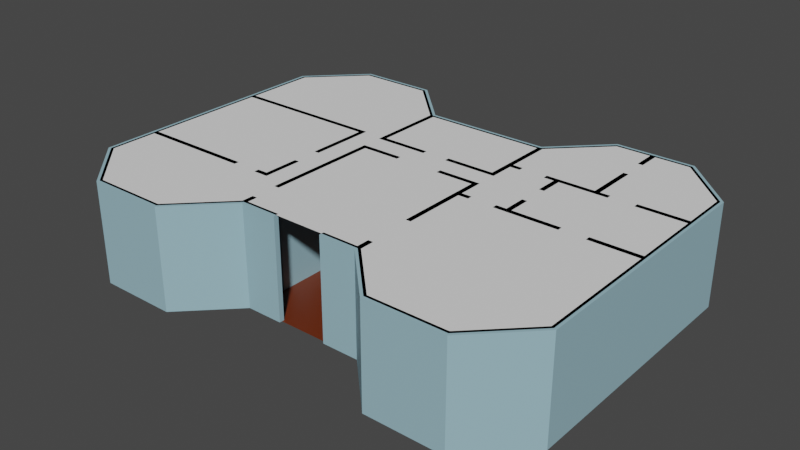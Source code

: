 # Source: ComplexWalls.blend  (saved by Blender 4.3.34; exported with 4.5.12 LTS)
import bpy
from mathutils import Matrix  # noqa: F401  (used for matrix-valued properties, if any)

bpy.ops.wm.read_factory_settings(use_empty=True)
scene = bpy.context.scene
scene.name = 'Scene'

# ---- collections
col_collection = bpy.data.collections.new('Collection'); scene.collection.children.link(col_collection)

# ---- materials (node trees are filled in below, after node groups)
mat_walls = bpy.data.materials.new('Walls')
mat_floor = bpy.data.materials.new('Floor')

# ---- material node trees
mat_walls.use_nodes = True; mat_walls.node_tree.nodes.clear()
_N = mat_walls.node_tree.nodes; _L = mat_walls.node_tree.links
n0 = _N.new('ShaderNodeBsdfPrincipled'); n0.name = 'Principled BSDF'; n0.location = (10, 300)
n0.inputs[0].default_value = (0.3176, 0.5206, 0.5996, 1.0)
n1 = _N.new('ShaderNodeOutputMaterial'); n1.name = 'Material Output'; n1.location = (300, 300)
_L.new(n0.outputs[0], n1.inputs[0])
n1.is_active_output = True
mat_floor.use_nodes = True; mat_floor.node_tree.nodes.clear()
_N = mat_floor.node_tree.nodes; _L = mat_floor.node_tree.links
n0 = _N.new('ShaderNodeBsdfPrincipled'); n0.name = 'Principled BSDF'; n0.location = (10, 300)
n0.inputs[0].default_value = (0.1456, 0.02414, 0.003063, 1.0)
n1 = _N.new('ShaderNodeOutputMaterial'); n1.name = 'Material Output'; n1.location = (300, 300)
_L.new(n0.outputs[0], n1.inputs[0])
n1.is_active_output = True

# ---- world
world_world = bpy.data.worlds.new('World'); scene.world = world_world
world_world.use_nodes = True; world_world.node_tree.nodes.clear()
_N = world_world.node_tree.nodes; _L = world_world.node_tree.links
n0 = _N.new('ShaderNodeOutputWorld'); n0.name = 'World Output'; n0.location = (300, 300)
n1 = _N.new('ShaderNodeBackground'); n1.name = 'Background'; n1.location = (10, 300)
n1.inputs[0].default_value = (0.05088, 0.05088, 0.05088, 1.0)
_L.new(n1.outputs[0], n0.inputs[0])
n0.is_active_output = True
world_world.color = (0.05088, 0.05088, 0.05088)
world_world.use_sun_shadow = False
world_world.sun_shadow_jitter_overblur = 0.0

# ---- meshes
me_complexwalls = bpy.data.meshes.new('complexWalls')
me_complexwalls.from_pydata([(-2.598, -5.56, 1.192e-07), (2.402, -5.56, 1.192e-07), (-2.598, 4.44, 1.192e-07), (2.402, 4.44, 1.192e-07), (4.402, 6.44, 1.192e-07), (7.402, 6.44, 1.192e-07), (9.402, 4.44, 1.192e-07), (9.402, -5.56, 1.192e-07), (7.402, -7.56, 1.192e-07), (4.402, -7.56, 1.192e-07), (-4.598, -7.56, 1.192e-07), (-7.598, -7.56, 1.192e-07), (-9.598, -5.56, 1.192e-07), (-9.598, 4.44, 1.192e-07), (-7.598, 6.44, 1.192e-07), (-4.598, 6.44, 1.192e-07), (-2.598, 1.44, 1.192e-07), (-2.598, 0.44, 1.192e-07), (-0.5996, 1.441, 1.192e-07), (2.402, 1.44, 1.192e-07), (2.4, 0.4415, 1.192e-07), (0.4004, 1.441, 1.192e-07), (0.8004, 0.4415, 1.192e-07), (-0.9996, 0.4415, 1.192e-07), (2.4, -3.159, 1.192e-07), (2.4, -4.959, 1.192e-07), (-2.6, -4.059, 1.192e-07), (-2.6, -5.059, 1.192e-07), (-1.1, -5.559, 1.192e-07), (0.9004, -5.559, 1.192e-07), (9.402, -0.56, 1.192e-07), (7.4, -0.5585, 1.192e-07), (9.402, 2.44, 1.192e-07), (7.4, 2.441, 1.192e-07), (5.902, 6.44, 1.192e-07), (5.9, 5.441, 1.192e-07), (5.902, 4.44, 1.192e-07), (5.902, 2.44, 1.192e-07), (6.4, 2.441, 1.192e-07), (4.402, 2.44, 1.192e-07), (3.9, 2.441, 1.192e-07), (4.4, 1.441, 1.192e-07), (2.402, 2.44, 1.192e-07), (2.9, 2.441, 1.192e-07), (4.4, 0.4415, 1.192e-07), (4.402, -0.56, 1.192e-07), (6.4, -0.5585, 1.192e-07), (3.9, -0.5585, 1.192e-07), (2.4, -0.5585, 1.192e-07), (2.9, -0.5585, 1.192e-07), (-9.6, 1.441, 1.192e-07), (-3.6, 1.441, 1.192e-07), (-3.6, -1.059, 1.192e-07), (-3.6, -2.059, 1.192e-07), (-3.6, -3.559, 1.192e-07), (-4.1, -3.559, 1.192e-07), (-5.1, -3.559, 1.192e-07), (-9.6, -3.559, 1.192e-07), (-2.598, -5.56, 4.0), (2.402, -5.56, 4.0), (-2.598, 4.44, 4.0), (2.402, 4.44, 4.0), (4.402, 6.44, 4.0), (7.402, 6.44, 4.0), (9.402, 4.44, 4.0), (9.402, -5.56, 4.0), (7.402, -7.56, 4.0), (4.402, -7.56, 4.0), (-4.598, -7.56, 4.0), (-7.598, -7.56, 4.0), (-9.598, -5.56, 4.0), (-9.598, 4.44, 4.0), (-7.598, 6.44, 4.0), (-4.598, 6.44, 4.0), (-2.598, 1.44, 4.0), (-2.598, 0.44, 4.0), (-0.5996, 1.441, 4.0), (2.402, 1.44, 4.0), (2.4, 0.4415, 4.0), (0.4004, 1.441, 4.0), (0.8004, 0.4415, 4.0), (-0.9996, 0.4415, 4.0), (2.4, -3.159, 4.0), (2.4, -4.959, 4.0), (-2.6, -4.059, 4.0), (-2.6, -5.059, 4.0), (-1.1, -5.559, 4.0), (0.9004, -5.559, 4.0), (9.402, -0.56, 4.0), (7.4, -0.5585, 4.0), (9.402, 2.44, 4.0), (7.4, 2.441, 4.0), (5.902, 6.44, 4.0), (5.9, 5.441, 4.0), (5.902, 4.44, 4.0), (5.902, 2.44, 4.0), (6.4, 2.441, 4.0), (4.402, 2.44, 4.0), (3.9, 2.441, 4.0), (4.4, 1.441, 4.0), (2.402, 2.44, 4.0), (2.9, 2.441, 4.0), (4.4, 0.4415, 4.0), (4.402, -0.56, 4.0), (6.4, -0.5585, 4.0), (3.9, -0.5585, 4.0), (2.4, -0.5585, 4.0), (2.9, -0.5585, 4.0), (-9.6, 1.441, 4.0), (-3.6, 1.441, 4.0), (-3.6, -1.059, 4.0), (-3.6, -2.059, 4.0), (-3.6, -3.559, 4.0), (-4.1, -3.559, 4.0), (-5.1, -3.559, 4.0), (-9.6, -3.559, 4.0)], [], [(51, 109, 110, 52), (17, 26, 84, 75), (1, 25, 83, 59), (53, 54, 112, 111), (0, 28, 86, 58), (27, 0, 58, 85), (54, 55, 113, 112), (32, 90, 88, 30), (29, 1, 59, 87), (30, 88, 89, 31), (42, 100, 61, 3), (12, 70, 115, 57), (6, 64, 90, 32), (3, 2, 60, 61), (56, 114, 115, 57), (32, 90, 91, 33), (3, 61, 62, 4), (4, 62, 92, 34), (34, 92, 63, 5), (34, 92, 93, 35), (5, 63, 64, 6), (19, 77, 100, 42), (30, 88, 65, 7), (7, 65, 66, 8), (37, 38, 96, 95), (8, 66, 67, 9), (37, 95, 97, 39), (1, 9, 67, 59), (39, 97, 98, 40), (0, 58, 68, 10), (39, 41, 99, 97), (10, 68, 69, 11), (11, 69, 70, 12), (50, 108, 71, 13), (95, 37, 36, 94), (13, 71, 72, 14), (42, 100, 101, 43), (14, 72, 73, 15), (57, 115, 108, 50), (2, 15, 73, 60), (44, 102, 103, 45), (2, 16, 74, 60), (45, 46, 104, 103), (16, 18, 76, 74), (45, 103, 105, 47), (21, 79, 77, 19), (24, 82, 106, 48), (48, 106, 78, 20), (48, 106, 107, 49), (20, 22, 80, 78), (50, 108, 109, 51), (23, 17, 75, 81)])
_uv = me_complexwalls.uv_layers.new(name='UVMap')
_uv.uv.foreach_set('vector', [0.0, 0.0, 0.0, 0.0, 0.0, 0.0, 0.0, 0.0, 0.0, 0.0, 0.0, 0.0, 0.0, 0.0, 0.0, 0.0, 0.0, 0.0, 0.0, 0.0, 0.0, 0.0, 0.0, 0.0, 0.0, 0.0, 0.0, 0.0, 0.0, 0.0, 0.0, 0.0, 0.0, 0.0, 0.0, 0.0, 0.0, 0.0, 0.0, 0.0, 0.0, 0.0, 0.0, 0.0, 0.0, 0.0, 0.0, 0.0, 0.0, 0.0, 0.0, 0.0, 0.0, 0.0, 0.0, 0.0, 0.0, 0.0, 0.0, 0.0, 0.0, 0.0, 0.0, 0.0, 0.0, 0.0, 0.0, 0.0, 0.0, 0.0, 0.0, 0.0, 0.0, 0.0, 0.0, 0.0, 0.0, 0.0, 0.0, 0.0, 0.0, 0.0, 0.0, 0.0, 0.0, 0.0, 0.0, 0.0, 0.0, 0.0, 0.0, 0.0, 0.0, 0.0, 0.0, 0.0, 0.0, 0.0, 0.0, 0.0, 0.0, 0.0, 0.0, 0.0, 0.0, 0.0, 0.0, 0.0, 0.0, 0.0, 0.0, 0.0, 0.0, 0.0, 0.0, 0.0, 0.0, 0.0, 0.0, 0.0, 0.0, 0.0, 0.0, 0.0, 0.0, 0.0, 0.0, 0.0, 0.0, 0.0, 0.0, 0.0, 0.0, 0.0, 0.0, 0.0, 0.0, 0.0, 0.0, 0.0, 0.0, 0.0, 0.0, 0.0, 0.0, 0.0, 0.0, 0.0, 0.0, 0.0, 0.0, 0.0, 0.0, 0.0, 0.0, 0.0, 0.0, 0.0, 0.0, 0.0, 0.0, 0.0, 0.0, 0.0, 0.0, 0.0, 0.0, 0.0, 0.0, 0.0, 0.0, 0.0, 0.0, 0.0, 0.0, 0.0, 0.0, 0.0, 0.0, 0.0, 0.0, 0.0, 0.0, 0.0, 0.0, 0.0, 0.0, 0.0, 0.0, 0.0, 0.0, 0.0, 0.0, 0.0, 0.0, 0.0, 0.0, 0.0, 0.0, 0.0, 0.0, 0.0, 0.0, 0.0, 0.0, 0.0, 0.0, 0.0, 0.0, 0.0, 0.0, 0.0, 0.0, 0.0, 0.0, 0.0, 0.0, 0.0, 0.0, 0.0, 0.0, 0.0, 0.0, 0.0, 0.0, 0.0, 0.0, 0.0, 0.0, 0.0, 0.0, 0.0, 0.0, 0.0, 0.0, 0.0, 0.0, 0.0, 0.0, 0.0, 0.0, 0.0, 0.0, 0.0, 0.0, 0.0, 0.0, 0.0, 0.0, 0.0, 0.0, 0.0, 0.0, 0.0, 0.0, 0.0, 0.0, 0.0, 0.0, 0.0, 0.0, 0.0, 0.0, 0.0, 0.0, 0.0, 0.0, 0.0, 0.0, 0.0, 0.0, 0.0, 0.0, 0.0, 0.0, 0.0, 0.0, 0.0, 0.0, 0.0, 0.0, 0.0, 0.0, 0.0, 0.0, 0.0, 0.0, 0.0, 0.0, 0.0, 0.0, 0.0, 0.0, 0.0, 0.0, 0.0, 0.0, 0.0, 0.0, 0.0, 0.0, 0.0, 0.0, 0.0, 0.0, 0.0, 0.0, 0.0, 0.0, 0.0, 0.0, 0.0, 0.0, 0.0, 0.0, 0.0, 0.0, 0.0, 0.0, 0.0, 0.0, 0.0, 0.0, 0.0, 0.0, 0.0, 0.0, 0.0, 0.0, 0.0, 0.0, 0.0, 0.0, 0.0, 0.0, 0.0, 0.0, 0.0, 0.0, 0.0, 0.0, 0.0, 0.0, 0.0, 0.0, 0.0, 0.0, 0.0, 0.0, 0.0, 0.0, 0.0, 0.0, 0.0, 0.0, 0.0, 0.0, 0.0, 0.0, 0.0, 0.0, 0.0, 0.0, 0.0, 0.0, 0.0, 0.0, 0.0, 0.0, 0.0, 0.0, 0.0, 0.0, 0.0, 0.0, 0.0, 0.0, 0.0, 0.0, 0.0, 0.0, 0.0, 0.0, 0.0, 0.0, 0.0, 0.0, 0.0, 0.0, 0.0, 0.0, 0.0, 0.0, 0.0, 0.0, 0.0, 0.0, 0.0, 0.0, 0.0, 0.0, 0.0, 0.0, 0.0, 0.0, 0.0, 0.0, 0.0, 0.0, 0.0, 0.0, 0.0, 0.0, 0.0, 0.0, 0.0])
me_complexwalls.materials.append(mat_walls)
me_complexwalls.update()
me_complexceiling = bpy.data.meshes.new('complexCeiling')
me_complexceiling.from_pydata([(-2.598, -5.56, 4.0), (2.402, -5.56, 4.0), (-2.598, 4.44, 4.0), (2.402, 4.44, 4.0), (4.402, 6.44, 4.0), (7.402, 6.44, 4.0), (9.402, 4.44, 4.0), (9.402, -5.56, 4.0), (7.402, -7.56, 4.0), (4.402, -7.56, 4.0), (-4.598, -7.56, 4.0), (-7.598, -7.56, 4.0), (-9.598, -5.56, 4.0), (-9.598, 4.44, 4.0), (-7.598, 6.44, 4.0), (-4.598, 6.44, 4.0)], [], [(0, 2, 3, 1), (2, 0, 10, 15), (14, 15, 10, 11), (13, 14, 11, 12), (8, 9, 4, 5), (5, 6, 7, 8), (4, 9, 1, 3)])
_uv = me_complexceiling.uv_layers.new(name='UVMap')
_uv.uv.foreach_set('vector', [0.0, 0.0, 0.0, 0.0, 0.0, 0.0, 0.0, 0.0, 0.0, 0.0, 0.0, 0.0, 0.0, 0.0, 0.0, 0.0, 0.0, 0.0, 0.0, 0.0, 0.0, 0.0, 0.0, 0.0, 0.0, 0.0, 0.0, 0.0, 0.0, 0.0, 0.0, 0.0, 0.0, 0.0, 0.0, 0.0, 0.0, 0.0, 0.0, 0.0, 0.0, 0.0, 0.0, 0.0, 0.0, 0.0, 0.0, 0.0, 0.0, 0.0, 0.0, 0.0, 0.0, 0.0, 0.0, 0.0])
me_complexceiling.update()
me_complexfloor = bpy.data.meshes.new('complexFloor')
me_complexfloor.from_pydata([(-2.598, -5.56, 0.0), (2.402, -5.56, 0.0), (-2.598, 4.44, 0.0), (2.402, 4.44, 0.0), (4.402, 6.44, 0.0), (7.402, 6.44, 0.0), (9.402, 4.44, 0.0), (9.402, -5.56, 0.0), (7.402, -7.56, 0.0), (4.402, -7.56, 0.0), (-4.598, -7.56, 0.0), (-7.598, -7.56, 0.0), (-9.598, -5.56, 0.0), (-9.598, 4.44, 0.0), (-7.598, 6.44, 0.0), (-4.598, 6.44, 0.0)], [], [(0, 1, 3, 2), (2, 15, 10, 0), (14, 11, 10, 15), (13, 12, 11, 14), (8, 5, 4, 9), (5, 8, 7, 6), (4, 3, 1, 9)])
_uv = me_complexfloor.uv_layers.new(name='UVMap')
_uv.uv.foreach_set('vector', [0.1053, 0.6316, 0.1053, 0.3684, 0.6316, 0.3684, 0.6316, 0.6316, 0.6316, 0.6316, 0.7368, 0.7368, -5.437e-09, 0.7368, 0.1053, 0.6316, 0.7368, 0.8947, -1.736e-08, 0.8947, -5.437e-09, 0.7368, 0.7368, 0.7368, 0.6316, 1.0, 0.1053, 1.0, -1.736e-08, 0.8947, 0.7368, 0.8947, 4.225e-08, 0.1053, 0.7368, 0.1053, 0.7368, 0.2632, 3.033e-08, 0.2632, 0.7368, 0.1053, 4.225e-08, 0.1053, 0.1053, -4.225e-08, 0.6316, -2.511e-09, 0.7368, 0.2632, 0.6316, 0.3684, 0.1053, 0.3684, 3.033e-08, 0.2632])
me_complexfloor.materials.append(mat_floor)
me_complexfloor.update()

# ---- objects
ob_empty = bpy.data.objects.new('Empty', None)
ob_complexwalls = bpy.data.objects.new('ComplexWalls', me_complexwalls)
ob_complexceiling = bpy.data.objects.new('ComplexCeiling', me_complexceiling)
ob_complexfloor = bpy.data.objects.new('ComplexFloor', me_complexfloor)

# ---- transforms, parenting, visibility, modifiers, constraints
ob_empty.location = (0.0, 0.0, -0.1)
ob_empty.scale = (8.805, 8.805, 8.805)
ob_empty.empty_display_type = 'IMAGE'
ob_empty.empty_display_size = 5.0
ob_complexwalls.location = (0.0, 0.0, 0.0)
_m = ob_complexwalls.modifiers.new('Solidify', 'SOLIDIFY')
_m.solidify_mode = 'NON_MANIFOLD'
_m.thickness = 0.2
_m.offset = 0.0
ob_complexceiling.location = (0.0, 0.0, 0.0)
ob_complexfloor.location = (0.0, 0.0, 0.0)

# ---- collection membership
col_collection.objects.link(ob_empty)
col_collection.objects.link(ob_complexwalls)
col_collection.objects.link(ob_complexceiling)
col_collection.objects.link(ob_complexfloor)

# ---- scene / render settings (as saved in the file)
scene.frame_start = 1; scene.frame_end = 250; scene.frame_set(0)
scene.render.engine = 'BLENDER_EEVEE_NEXT'
scene.cycles.sampling_pattern = 'TABULATED_SOBOL'
scene.cycles.use_light_tree = False
scene.view_settings.view_transform = 'Filmic'
bpy.context.view_layer.update()

# ---- added for rendering (the .blend has no active camera and no usable light): camera, sun
cam_auto = bpy.data.cameras.new('AutoCamera')
cam_auto.lens = 50.0
cam_auto.sensor_width = 36.0
cam_auto.clip_end = 1000.0
ob_auto_camera = bpy.data.objects.new('AutoCamera', cam_auto)
scene.collection.objects.link(ob_auto_camera)
ob_auto_camera.location = (22.3049, -27.4445, 19.923)
ob_auto_camera.rotation_euler = (1.09748, -7.21219e-08, 0.694738)
scene.camera = ob_auto_camera
light_auto_sun = bpy.data.lights.new('AutoSun', 'SUN')
light_auto_sun.energy = 3.0
light_auto_sun.angle = 0.0523599
ob_auto_sun = bpy.data.objects.new('AutoSun', light_auto_sun)
scene.collection.objects.link(ob_auto_sun)
ob_auto_sun.rotation_euler = (0.872665, 0.174533, 0.523599)
bpy.context.view_layer.update()
